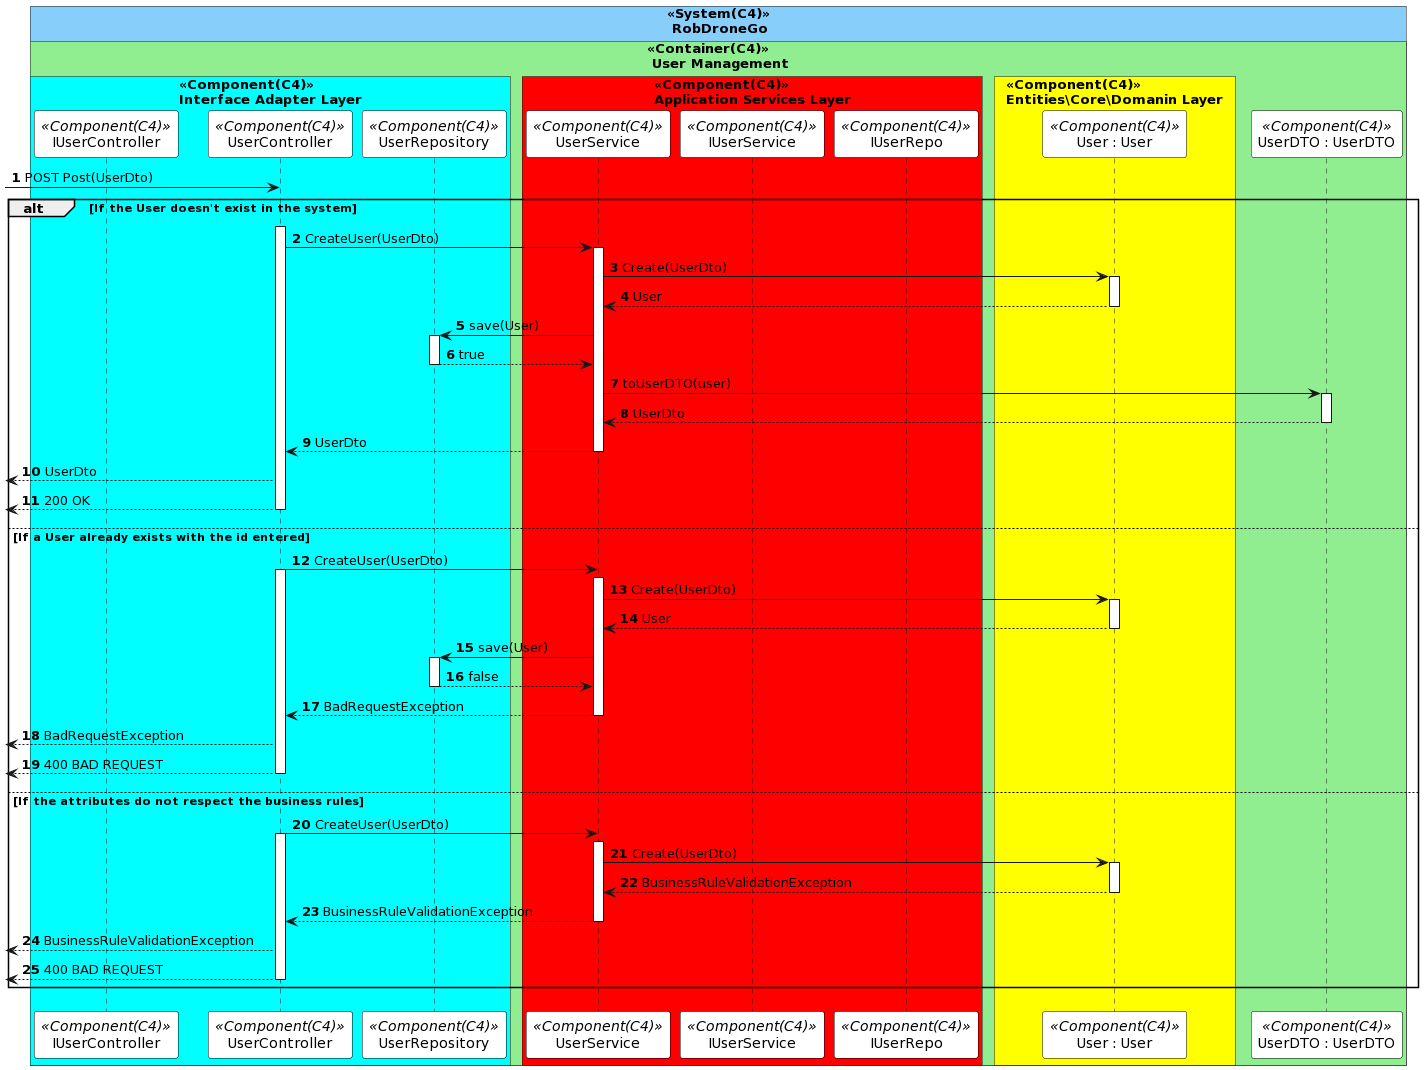

The diagram above was rendered by PlantUML. Its source (embedded in the PNG):
@startuml
autonumber

skinparam sequence {
ParticipantBorderColor black
ParticipantBackgroundColor white
}


!pragma teoz true
box "<<System(C4)>>\n RobDroneGo" #LightSkyBlue
    box "<<Container(C4)>>\n User Management" #LightGreen

        box "<<Component(C4)>>\nInterface Adapter Layer" #Cyan
            participant IUserController as  ICTL <<Component(C4)>>
            participant UserController as  CTL <<Component(C4)>>
            participant UserRepository as  DR <<Component(C4)>>
        end box
        box "<<Component(C4)>>\nApplication Services Layer" #Red
            participant UserService as  SV <<Component(C4)>>
            participant IUserService as  ISV <<Component(C4)>>
            participant IUserRepo as  IER <<Component(C4)>>
        end box
        box "<<Component(C4)>>\nEntities\Core\Domanin Layer" #Yellow
            participant "User : User" as  user <<Component(C4)>>
        end box
    participant "UserDTO : UserDTO" as  DTO <<Component(C4)>>

    end box
end box   


 -> CTL: POST Post(UserDto)
alt If the User doesn't exist in the system
activate CTL
CTL -> SV : CreateUser(UserDto)
activate SV

SV -> user : Create(UserDto)
activate user
user --> SV : User
deactivate user

SV -> DR : save(User)
activate DR
DR --> SV : true
deactivate DR

SV -> DTO : toUserDTO(user)
activate DTO
DTO --> SV : UserDto
deactivate DTO
SV --> CTL : UserDto
deactivate SV
 <-- CTL : UserDto

 <-- CTL: 200 OK
deactivate CTL





else If a User already exists with the id entered




CTL -> SV : CreateUser(UserDto)
activate CTL
activate SV

SV -> user : Create(UserDto)
activate user
user --> SV : User
deactivate user

SV -> DR : save(User)
activate DR
DR --> SV : false
deactivate DR
SV --> CTL : BadRequestException
deactivate SV
 <-- CTL : BadRequestException


 <-- CTL: 400 BAD REQUEST
deactivate CTL




else If the attributes do not respect the business rules


CTL -> SV : CreateUser(UserDto)
activate CTL
activate SV

SV -> user : Create(UserDto)
activate user
user --> SV : BusinessRuleValidationException
deactivate user

SV --> CTL : BusinessRuleValidationException
deactivate SV
 <-- CTL : BusinessRuleValidationException

 <-- CTL: 400 BAD REQUEST
deactivate CTL


end
@enduml